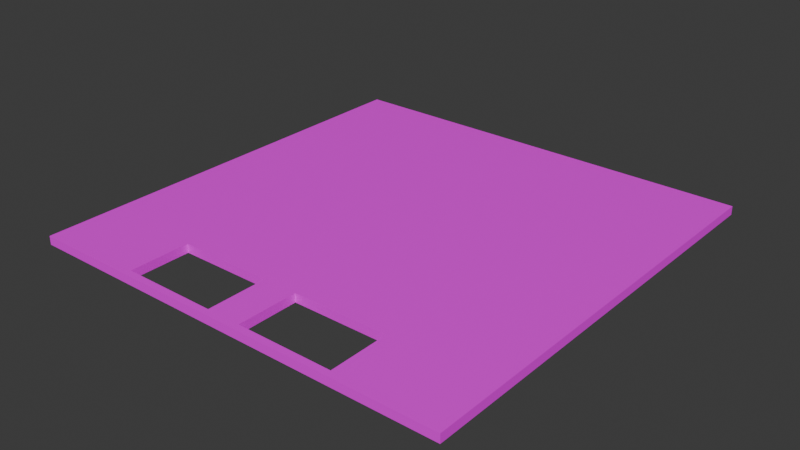 # Source: Floor1.blend  (saved by Blender 4.0.36; exported with 4.5.12 LTS)
import bpy
from mathutils import Matrix  # noqa: F401  (used for matrix-valued properties, if any)

bpy.ops.wm.read_factory_settings(use_empty=True)
scene = bpy.context.scene
scene.name = 'Scene'

# ---- collections
col_collection = bpy.data.collections.new('Collection'); scene.collection.children.link(col_collection)

# ---- images (referenced by path relative to the original .blend; pixels are not part of the script)
import os
ASSET_DIR = os.environ.get("B2B_ASSET_DIR", "")  # directory of the original .blend (textures are referenced by path, not embedded)
HERE = os.path.dirname(os.path.abspath(__file__))  # packed textures are extracted next to this script under _unpacked/

def load_image(name, relpath, width, height, colorspace="sRGB"):
    """Load a texture the original file referenced (path relative to the .blend, or extracted next to this script)."""
    p = next((c for c in (os.path.join(HERE, relpath), os.path.join(ASSET_DIR, relpath)) if relpath and os.path.exists(c)), "")
    if p:
        img = bpy.data.images.load(p, check_existing=True)
        img.name = name
    else:  # same state as the original file: an image datablock whose file is absent (Cycles renders it pink)
        img = bpy.data.images.new(name, width, height)
        img.source = "FILE"
        img.filepath = "//" + (relpath or name)
    img.colorspace_settings.name = colorspace
    return img
img_untitled = load_image('Untitled', '', 1024, 1024, 'sRGB')

# ---- materials (node trees are filled in below, after node groups)
mat_material_001 = bpy.data.materials.new('Material.001')
mat_material_001.use_transparent_shadow = False

# ---- material node trees
mat_material_001.use_nodes = True; mat_material_001.node_tree.nodes.clear()
_N = mat_material_001.node_tree.nodes; _L = mat_material_001.node_tree.links
n0 = _N.new('ShaderNodeBsdfPrincipled'); n0.name = 'Principled BSDF'; n0.location = (10, 300)
n0.inputs[3].default_value = 1.45
n1 = _N.new('ShaderNodeOutputMaterial'); n1.name = 'Material Output'; n1.location = (300, 300)
n2 = _N.new('ShaderNodeTexImage'); n2.name = 'Image Texture'; n2.location = (-280, 280)
n2.image = img_untitled
_L.new(n0.outputs[0], n1.inputs[0])
_L.new(n2.outputs[0], n0.inputs[0])
n1.is_active_output = True

# ---- world
world_world = bpy.data.worlds.new('World'); scene.world = world_world
world_world.use_nodes = True; world_world.node_tree.nodes.clear()
_N = world_world.node_tree.nodes; _L = world_world.node_tree.links
n0 = _N.new('ShaderNodeOutputWorld'); n0.name = 'World Output'; n0.location = (300, 300)
n1 = _N.new('ShaderNodeBackground'); n1.name = 'Background'; n1.location = (10, 300)
n1.inputs[0].default_value = (0.05088, 0.05088, 0.05088, 1.0)
_L.new(n1.outputs[0], n0.inputs[0])
n0.is_active_output = True
world_world.color = (0.05088, 0.05088, 0.05088)
world_world.use_sun_shadow = False
world_world.sun_shadow_jitter_overblur = 0.0

# ---- meshes
me_cube_001 = bpy.data.meshes.new('Cube.001')
me_cube_001.from_pydata([(-50.0, -50.5, -1.0), (-50.0, -50.5, 1.0), (-50.0, 50.5, -1.0), (-50.0, 50.5, 1.0), (50.0, -50.5, -1.0), (50.0, -50.5, 1.0), (50.0, 50.5, -1.0), (50.0, 50.5, 1.0), (-3.998, -48.94, 1.0), (-3.998, -48.94, -1.0), (-25.97, -48.94, 1.0), (-25.97, -48.94, -1.0), (-3.998, -34.94, 1.0), (-3.998, -34.94, -1.0), (4.005, -34.94, 1.0), (4.005, -34.94, -1.0), (25.98, -34.94, 1.0), (25.98, -34.94, -1.0), (4.005, -48.94, 1.0), (4.005, -48.94, -1.0), (25.98, -48.94, 1.0), (25.98, -48.94, -1.0), (-25.97, -34.94, 1.0), (-25.97, -34.94, -1.0)], [], [(0, 1, 3, 2), (2, 3, 7, 6), (6, 7, 5, 4), (4, 5, 1, 0), (2, 6, 4, 21, 17, 15, 13, 23, 0), (7, 3, 1, 10, 22, 12, 14, 16, 5), (13, 12, 22, 23), (0, 23, 11, 9, 13, 15, 19, 21, 4), (5, 16, 20, 18, 14, 12, 8, 10, 1), (17, 16, 14, 15), (11, 10, 8, 9), (23, 22, 10, 11), (21, 20, 16, 17), (19, 18, 20, 21), (9, 8, 12, 13), (15, 14, 18, 19)])
_uv = me_cube_001.uv_layers.new(name='UVMap')
_uv.uv.foreach_set('vector', [0.0116, 0.01345, 0.01557, 0.0001257, 0.5264, 0.1548, 0.5139, 0.1621, 0.5139, 0.1621, 0.5264, 0.1548, 0.4572, 0.5877, 0.4496, 0.5773, 0.4496, 0.5773, 0.4572, 0.5877, 0.03617, 0.5877, 0.04607, 0.579, 0.04607, 0.579, 0.03617, 0.5877, 0.0001257, 0.01417, 0.0116, 0.01345, 0.5139, 0.1621, 0.4496, 0.5773, 0.04607, 0.579, 0.04853, 0.4742, 0.1191, 0.4712, 0.1174, 0.3563, 0.1188, 0.3111, 0.1202, 0.1855, 0.0116, 0.01345, 0.5266, 0.0001257, 0.9999, 0.0001257, 0.9999, 0.4781, 0.8862, 0.4707, 0.8862, 0.4045, 0.7822, 0.4045, 0.7443, 0.4045, 0.6403, 0.4045, 0.5266, 0.4781, 0.5364, 0.4783, 0.5458, 0.4783, 0.5458, 0.5823, 0.5364, 0.5823, 0.0116, 0.01345, 0.1202, 0.1855, 0.03242, 0.1834, 0.0398, 0.3122, 0.1188, 0.3111, 0.1174, 0.3563, 0.04252, 0.3582, 0.04853, 0.4742, 0.04607, 0.579, 0.5266, 0.4781, 0.6403, 0.4045, 0.6403, 0.4707, 0.7443, 0.4707, 0.7443, 0.4045, 0.7822, 0.4045, 0.7822, 0.4707, 0.8862, 0.4707, 0.9999, 0.4781, 0.5266, 0.4783, 0.5361, 0.4783, 0.5361, 0.5823, 0.5266, 0.5823, 0.5555, 0.5823, 0.5461, 0.5823, 0.5461, 0.4783, 0.5555, 0.4783, 0.5655, 0.4783, 0.575, 0.4783, 0.575, 0.5446, 0.5655, 0.5446, 0.5944, 0.5446, 0.5849, 0.5446, 0.5849, 0.4783, 0.5944, 0.4783, 0.5652, 0.5823, 0.5558, 0.5823, 0.5558, 0.4783, 0.5652, 0.4783, 0.6041, 0.5446, 0.5946, 0.5446, 0.5946, 0.4783, 0.6041, 0.4783, 0.5752, 0.4783, 0.5847, 0.4783, 0.5847, 0.5446, 0.5752, 0.5446])
me_cube_001.materials.append(mat_material_001)
me_cube_001.update()

# ---- objects
ob_floor = bpy.data.objects.new('Floor', me_cube_001)

# ---- transforms, parenting, visibility, modifiers, constraints
ob_floor.location = (0.0, 0.0, 0.0)

# ---- collection membership
col_collection.objects.link(ob_floor)

# ---- scene / render settings (as saved in the file)
scene.frame_start = 1; scene.frame_end = 250; scene.frame_set(1)
scene.render.engine = 'BLENDER_EEVEE_NEXT'
scene.cycles.sampling_pattern = 'TABULATED_SOBOL'
bpy.context.view_layer.update()

# ---- added for rendering (the .blend has no active camera and no usable light): camera, sun
cam_auto = bpy.data.cameras.new('AutoCamera')
cam_auto.lens = 50.0
cam_auto.sensor_width = 36.0
cam_auto.clip_end = 2308.09
ob_auto_camera = bpy.data.objects.new('AutoCamera', cam_auto)
scene.collection.objects.link(ob_auto_camera)
ob_auto_camera.location = (131.515, -157.818, 105.212)
ob_auto_camera.rotation_euler = (1.09748, -7.21219e-08, 0.694738)
scene.camera = ob_auto_camera
light_auto_sun = bpy.data.lights.new('AutoSun', 'SUN')
light_auto_sun.energy = 3.0
light_auto_sun.angle = 0.0523599
ob_auto_sun = bpy.data.objects.new('AutoSun', light_auto_sun)
scene.collection.objects.link(ob_auto_sun)
ob_auto_sun.rotation_euler = (0.872665, 0.174533, 0.523599)
bpy.context.view_layer.update()

